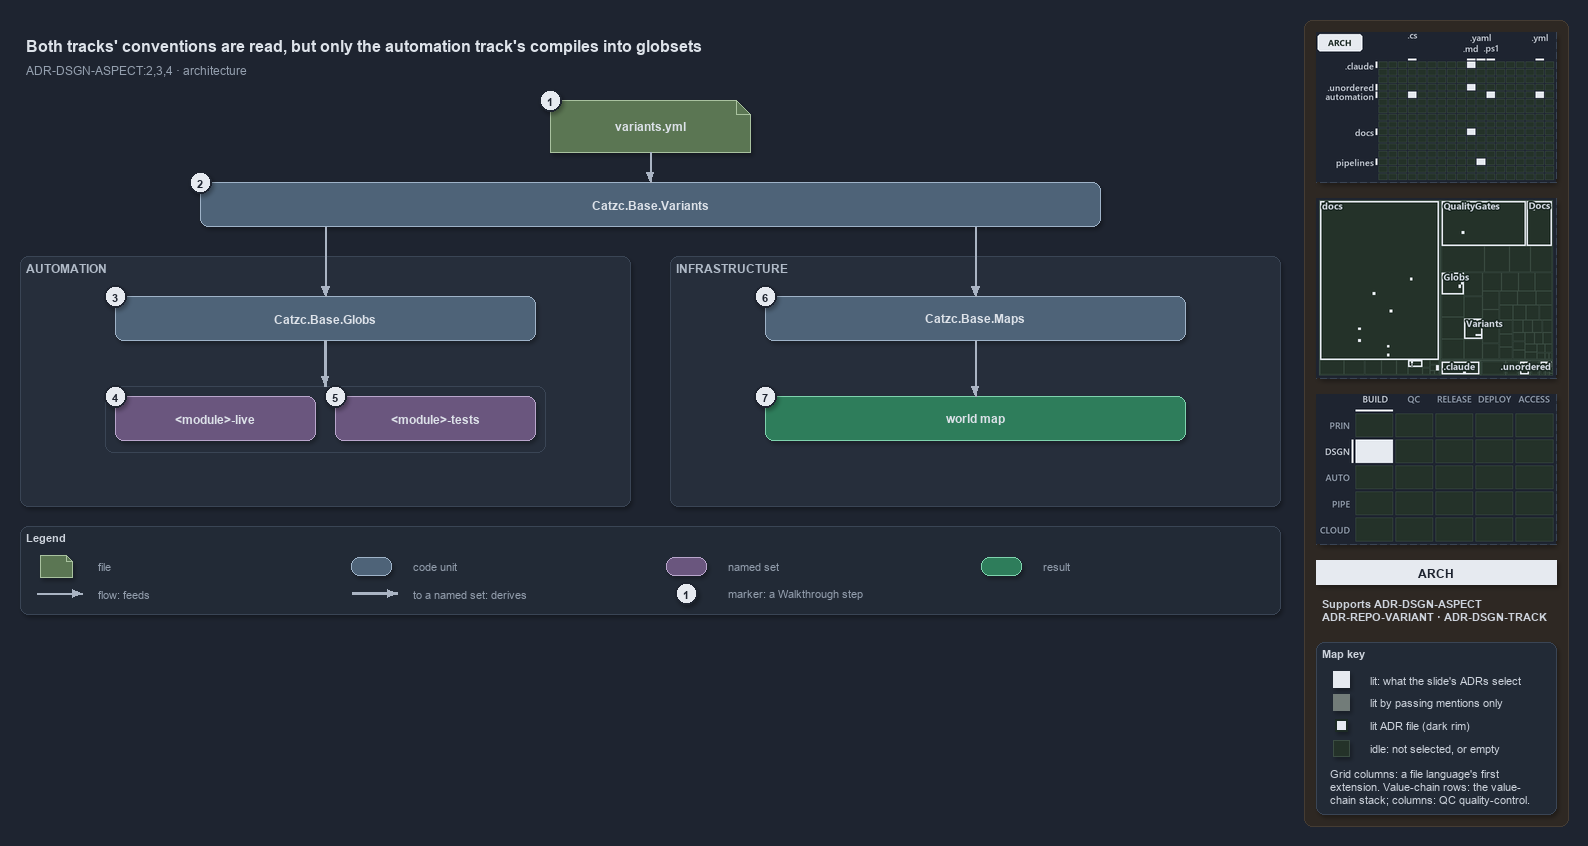

The diagram above was exported from draw.io. Its source (the exported page's mxGraphModel, read from the mxfile embedded in the PNG):
<mxGraphModel dx="1024" dy="768" grid="0" gridSize="10" guides="1" tooltips="1" connect="1" arrows="1" fold="1" page="1" pageScale="1" pageWidth="1572" pageHeight="654" background="#1E2430" math="0" shadow="1">
  <root>
    <mxCell id="0" />
    <mxCell id="1" parent="0" />
    <mxCell id="sidebar-bg" value="" style="rounded=1;arcSize=2;html=1;fillColor=#2E2823;strokeColor=#453C33;shadow=0;" vertex="1" parent="1">
      <mxGeometry x="1304" y="4" width="264" height="806" as="geometry" />
    </mxCell>
    <mxCell id="title" value="Both tracks' conventions are read, but only the automation track's compiles into globsets" style="text;html=1;align=left;verticalAlign=middle;fontSize=16;fontStyle=1;fontColor=#DDE2E9;" vertex="1" parent="1">
      <mxGeometry x="20" y="14" width="1260" height="30" as="geometry" />
    </mxCell>
    <mxCell id="subtitle" value="ADR-DSGN-ASPECT:2,3,4 · architecture" style="text;html=1;align=left;verticalAlign=middle;fontSize=12;fontColor=#949FAE;" vertex="1" parent="1">
      <mxGeometry x="20" y="44" width="1240" height="20" as="geometry" />
    </mxCell>
    <mxCell id="g-file" value="&lt;b&gt;variants.yml&lt;/b&gt;" style="shape=note;size=14;whiteSpace=wrap;html=1;fillColor=#5B7653;strokeColor=#A9C29F;fontColor=#DDE2E9;fontSize=12;" vertex="1" parent="1">
      <mxGeometry x="550" y="84" width="200" height="52" as="geometry" />
    </mxCell>
    <mxCell id="mark-1" value="1" style="ellipse;html=1;fillColor=#E6EAF0;strokeColor=#1E2430;strokeWidth=2;fontColor=#1E2430;fontStyle=1;fontSize=11;" vertex="1" parent="1">
      <mxGeometry x="539" y="73" width="22" height="22" as="geometry" />
    </mxCell>
    <mxCell id="g-variants" value="&lt;b&gt;Catzc.Base.Variants&lt;/b&gt;" style="rounded=1;whiteSpace=wrap;html=1;arcSize=20;fillColor=#4E6378;strokeColor=#9FB3C8;fontColor=#DDE2E9;fontSize=12;" vertex="1" parent="1">
      <mxGeometry x="200" y="166" width="900" height="44" as="geometry" />
    </mxCell>
    <mxCell id="mark-2" value="2" style="ellipse;html=1;fillColor=#E6EAF0;strokeColor=#1E2430;strokeWidth=2;fontColor=#1E2430;fontStyle=1;fontSize=11;" vertex="1" parent="1">
      <mxGeometry x="189" y="155" width="22" height="22" as="geometry" />
    </mxCell>
    <mxCell id="e-file-variants" value="" style="edgeStyle=orthogonalEdgeStyle;rounded=1;html=1;endArrow=block;strokeColor=#AAB4C3;shadow=0;fontColor=#CDD3DC;" edge="1" parent="1" source="g-file" target="g-variants">
      <mxGeometry relative="1" as="geometry" />
    </mxCell>
    <mxCell id="p-var-l" value="" style="text;html=1;strokeColor=none;fillColor=none;" vertex="1" parent="1">
      <mxGeometry x="325" y="210" width="1" height="1" as="geometry" />
    </mxCell>
    <mxCell id="p-var-r" value="" style="text;html=1;strokeColor=none;fillColor=none;" vertex="1" parent="1">
      <mxGeometry x="975" y="210" width="1" height="1" as="geometry" />
    </mxCell>
    <mxCell id="band-auto" value="AUTOMATION" style="rounded=1;html=1;arcSize=3;fillColor=#262E3B;strokeColor=#3A4555;verticalAlign=top;align=left;spacingLeft=8;fontStyle=1;fontSize=12;fontColor=#B0BAC7;" vertex="1" parent="1">
      <mxGeometry x="20" y="240" width="610" height="250" as="geometry" />
    </mxCell>
    <mxCell id="band-infra" value="INFRASTRUCTURE" style="rounded=1;html=1;arcSize=3;fillColor=#262E3B;strokeColor=#3A4555;verticalAlign=top;align=left;spacingLeft=8;fontStyle=1;fontSize=12;fontColor=#B0BAC7;" vertex="1" parent="1">
      <mxGeometry x="670" y="240" width="610" height="250" as="geometry" />
    </mxCell>
    <mxCell id="g-globs" value="&lt;b&gt;Catzc.Base.Globs&lt;/b&gt;" style="rounded=1;whiteSpace=wrap;html=1;arcSize=20;fillColor=#4E6378;strokeColor=#9FB3C8;fontColor=#DDE2E9;fontSize=12;" vertex="1" parent="1">
      <mxGeometry x="115" y="280" width="420" height="44" as="geometry" />
    </mxCell>
    <mxCell id="mark-3" value="3" style="ellipse;html=1;fillColor=#E6EAF0;strokeColor=#1E2430;strokeWidth=2;fontColor=#1E2430;fontStyle=1;fontSize=11;" vertex="1" parent="1">
      <mxGeometry x="104" y="269" width="22" height="22" as="geometry" />
    </mxCell>
    <mxCell id="frame-sets" value="" style="rounded=1;html=1;arcSize=6;fillColor=none;strokeColor=#3A4555;" vertex="1" parent="1">
      <mxGeometry x="105" y="370" width="440" height="66" as="geometry" />
    </mxCell>
    <mxCell id="set-live" value="&lt;b&gt;&amp;lt;module&amp;gt;-live&lt;/b&gt;" style="rounded=1;whiteSpace=wrap;html=1;arcSize=20;fillColor=#6A567E;strokeColor=#B9A6CC;fontColor=#DDE2E9;fontSize=12;" vertex="1" parent="1">
      <mxGeometry x="115" y="380" width="200" height="44" as="geometry" />
    </mxCell>
    <mxCell id="set-tests" value="&lt;b&gt;&amp;lt;module&amp;gt;-tests&lt;/b&gt;" style="rounded=1;whiteSpace=wrap;html=1;arcSize=20;fillColor=#6A567E;strokeColor=#B9A6CC;fontColor=#DDE2E9;fontSize=12;" vertex="1" parent="1">
      <mxGeometry x="335" y="380" width="200" height="44" as="geometry" />
    </mxCell>
    <mxCell id="mark-4" value="4" style="ellipse;html=1;fillColor=#E6EAF0;strokeColor=#1E2430;strokeWidth=2;fontColor=#1E2430;fontStyle=1;fontSize=11;" vertex="1" parent="1">
      <mxGeometry x="104" y="369" width="22" height="22" as="geometry" />
    </mxCell>
    <mxCell id="mark-5" value="5" style="ellipse;html=1;fillColor=#E6EAF0;strokeColor=#1E2430;strokeWidth=2;fontColor=#1E2430;fontStyle=1;fontSize=11;" vertex="1" parent="1">
      <mxGeometry x="324" y="369" width="22" height="22" as="geometry" />
    </mxCell>
    <mxCell id="g-maps" value="&lt;b&gt;Catzc.Base.Maps&lt;/b&gt;" style="rounded=1;whiteSpace=wrap;html=1;arcSize=20;fillColor=#4E6378;strokeColor=#9FB3C8;fontColor=#DDE2E9;fontSize=12;" vertex="1" parent="1">
      <mxGeometry x="765" y="280" width="420" height="44" as="geometry" />
    </mxCell>
    <mxCell id="mark-6" value="6" style="ellipse;html=1;fillColor=#E6EAF0;strokeColor=#1E2430;strokeWidth=2;fontColor=#1E2430;fontStyle=1;fontSize=11;" vertex="1" parent="1">
      <mxGeometry x="754" y="269" width="22" height="22" as="geometry" />
    </mxCell>
    <mxCell id="r-worldmap" value="&lt;b&gt;world map&lt;/b&gt;" style="rounded=1;whiteSpace=wrap;html=1;arcSize=20;fillColor=#2E7D5B;strokeColor=#7FD3AE;fontColor=#DDE2E9;fontSize=12;" vertex="1" parent="1">
      <mxGeometry x="765" y="380" width="420" height="44" as="geometry" />
    </mxCell>
    <mxCell id="mark-7" value="7" style="ellipse;html=1;fillColor=#E6EAF0;strokeColor=#1E2430;strokeWidth=2;fontColor=#1E2430;fontStyle=1;fontSize=11;" vertex="1" parent="1">
      <mxGeometry x="754" y="369" width="22" height="22" as="geometry" />
    </mxCell>
    <mxCell id="e-var-globs" value="" style="edgeStyle=orthogonalEdgeStyle;rounded=1;html=1;endArrow=block;strokeColor=#AAB4C3;shadow=0;fontColor=#CDD3DC;" edge="1" parent="1" source="p-var-l" target="g-globs">
      <mxGeometry relative="1" as="geometry" />
    </mxCell>
    <mxCell id="e-globs-sets" value="" style="edgeStyle=orthogonalEdgeStyle;rounded=1;html=1;endArrow=block;strokeColor=#AAB4C3;strokeWidth=2.5;shadow=0;fontColor=#CDD3DC;" edge="1" parent="1" source="g-globs" target="frame-sets">
      <mxGeometry relative="1" as="geometry" />
    </mxCell>
    <mxCell id="e-var-maps" value="" style="edgeStyle=orthogonalEdgeStyle;rounded=1;html=1;endArrow=block;strokeColor=#AAB4C3;shadow=0;fontColor=#CDD3DC;" edge="1" parent="1" source="p-var-r" target="g-maps">
      <mxGeometry relative="1" as="geometry" />
    </mxCell>
    <mxCell id="e-maps-worldmap" value="" style="edgeStyle=orthogonalEdgeStyle;rounded=1;html=1;endArrow=block;strokeColor=#AAB4C3;shadow=0;fontColor=#CDD3DC;" edge="1" parent="1" source="g-maps" target="r-worldmap">
      <mxGeometry relative="1" as="geometry" />
    </mxCell>
    <mxCell id="legend" value="&lt;b&gt;Legend&lt;/b&gt;" style="rounded=1;whiteSpace=wrap;html=1;arcSize=6;fillColor=#222A36;strokeColor=#3A4555;align=left;verticalAlign=top;spacing=8;fontSize=11;fontColor=#CDD3DC;" vertex="1" parent="1">
      <mxGeometry x="20" y="510" width="1260" height="88" as="geometry" />
    </mxCell>
    <mxCell id="lg-0-s" value="" style="shape=note;size=6;html=1;fillColor=#5B7653;strokeColor=#A9C29F;" vertex="1" parent="1">
      <mxGeometry x="40" y="539" width="32" height="22" as="geometry" />
    </mxCell>
    <mxCell id="lg-0-t" value="file" style="text;html=1;align=left;verticalAlign=middle;fontSize=11;fontColor=#949FAE;" vertex="1" parent="1">
      <mxGeometry x="92" y="539" width="245" height="20" as="geometry" />
    </mxCell>
    <mxCell id="lg-1-s" value="" style="rounded=1;html=1;arcSize=20;fillColor=#4E6378;strokeColor=#9FB3C8;" vertex="1" parent="1">
      <mxGeometry x="351" y="541" width="40" height="18" as="geometry" />
    </mxCell>
    <mxCell id="lg-1-t" value="code unit" style="text;html=1;align=left;verticalAlign=middle;fontSize=11;fontColor=#949FAE;" vertex="1" parent="1">
      <mxGeometry x="407" y="539" width="245" height="20" as="geometry" />
    </mxCell>
    <mxCell id="lg-2-s" value="" style="rounded=1;html=1;arcSize=20;fillColor=#6A567E;strokeColor=#B9A6CC;" vertex="1" parent="1">
      <mxGeometry x="666" y="541" width="40" height="18" as="geometry" />
    </mxCell>
    <mxCell id="lg-2-t" value="named set" style="text;html=1;align=left;verticalAlign=middle;fontSize=11;fontColor=#949FAE;" vertex="1" parent="1">
      <mxGeometry x="722" y="539" width="245" height="20" as="geometry" />
    </mxCell>
    <mxCell id="lg-3-s" value="" style="rounded=1;html=1;arcSize=20;fillColor=#2E7D5B;strokeColor=#7FD3AE;" vertex="1" parent="1">
      <mxGeometry x="981" y="541" width="40" height="18" as="geometry" />
    </mxCell>
    <mxCell id="lg-3-t" value="result" style="text;html=1;align=left;verticalAlign=middle;fontSize=11;fontColor=#949FAE;" vertex="1" parent="1">
      <mxGeometry x="1037" y="539" width="245" height="20" as="geometry" />
    </mxCell>
    <mxCell id="lg-4-a" value="" style="text;html=1;strokeColor=none;fillColor=none;" vertex="1" parent="1">
      <mxGeometry x="36" y="577" width="1" height="1" as="geometry" />
    </mxCell>
    <mxCell id="lg-4-b" value="" style="text;html=1;strokeColor=none;fillColor=none;" vertex="1" parent="1">
      <mxGeometry x="82" y="577" width="1" height="1" as="geometry" />
    </mxCell>
    <mxCell id="lg-4-e" value="" style="edgeStyle=orthogonalEdgeStyle;rounded=1;html=1;endArrow=block;strokeColor=#AAB4C3;shadow=0;fontColor=#CDD3DC;" edge="1" parent="1" source="lg-4-a" target="lg-4-b">
      <mxGeometry relative="1" as="geometry" />
    </mxCell>
    <mxCell id="lg-4-t" value="flow: feeds" style="text;html=1;align=left;verticalAlign=middle;fontSize=11;fontColor=#949FAE;" vertex="1" parent="1">
      <mxGeometry x="92" y="567" width="245" height="20" as="geometry" />
    </mxCell>
    <mxCell id="lg-5-a" value="" style="text;html=1;strokeColor=none;fillColor=none;" vertex="1" parent="1">
      <mxGeometry x="351" y="577" width="1" height="1" as="geometry" />
    </mxCell>
    <mxCell id="lg-5-b" value="" style="text;html=1;strokeColor=none;fillColor=none;" vertex="1" parent="1">
      <mxGeometry x="397" y="577" width="1" height="1" as="geometry" />
    </mxCell>
    <mxCell id="lg-5-e" value="" style="edgeStyle=orthogonalEdgeStyle;rounded=1;html=1;endArrow=block;strokeColor=#AAB4C3;strokeWidth=2.5;shadow=0;fontColor=#CDD3DC;" edge="1" parent="1" source="lg-5-a" target="lg-5-b">
      <mxGeometry relative="1" as="geometry" />
    </mxCell>
    <mxCell id="lg-5-t" value="to a named set: derives" style="text;html=1;align=left;verticalAlign=middle;fontSize=11;fontColor=#949FAE;" vertex="1" parent="1">
      <mxGeometry x="407" y="567" width="245" height="20" as="geometry" />
    </mxCell>
    <mxCell id="lg-6-s" value="1" style="ellipse;html=1;fillColor=#E6EAF0;strokeColor=#1E2430;strokeWidth=2;fontColor=#1E2430;fontStyle=1;fontSize=11;" vertex="1" parent="1">
      <mxGeometry x="675" y="566" width="22" height="22" as="geometry" />
    </mxCell>
    <mxCell id="lg-6-t" value="marker: a Walkthrough step" style="text;html=1;align=left;verticalAlign=middle;fontSize=11;fontColor=#949FAE;" vertex="1" parent="1">
      <mxGeometry x="722" y="567" width="245" height="20" as="geometry" />
    </mxCell>
    <mxCell id="minimap-grid" value="" style="shape=image;imageAspect=0;rounded=1;arcSize=4;whiteSpace=wrap;html=1;fillColor=#262E3B;strokeColor=#3A4555;dashed=1;fontColor=#949FAE;fontSize=11;image=data:image/png,(base64 omitted: 12968 chars);" vertex="1" parent="1">
      <mxGeometry x="1316" y="16" width="240" height="150" as="geometry" />
    </mxCell>
    <mxCell id="minimap-tree" value="" style="shape=image;imageAspect=0;rounded=1;arcSize=4;whiteSpace=wrap;html=1;fillColor=#262E3B;strokeColor=#3A4555;dashed=1;fontColor=#949FAE;fontSize=11;image=data:image/png,(base64 omitted: 18460 chars);" vertex="1" parent="1">
      <mxGeometry x="1316" y="182" width="240" height="180" as="geometry" />
    </mxCell>
    <mxCell id="minimap-chain" value="" style="shape=image;imageAspect=0;rounded=1;arcSize=4;whiteSpace=wrap;html=1;fillColor=#262E3B;strokeColor=#3A4555;dashed=1;fontColor=#949FAE;fontSize=11;image=data:image/png,(base64 omitted: 12436 chars);" vertex="1" parent="1">
      <mxGeometry x="1316" y="378" width="240" height="150" as="geometry" />
    </mxCell>
    <mxCell id="lens-badge" value="ARCH" style="rounded=0;whiteSpace=wrap;html=1;align=center;verticalAlign=middle;fontSize=12;fontStyle=1;fontColor=#1E2430;fillColor=#E6EAF0;strokeColor=none;" vertex="1" parent="1">
      <mxGeometry x="1316" y="544" width="240" height="24" as="geometry" />
    </mxCell>
    <mxCell id="supports" value="&lt;b&gt;Supports&lt;/b&gt; ADR-DSGN-ASPECT&lt;br&gt;ADR-REPO-VARIANT · ADR-DSGN-TRACK" style="text;html=1;whiteSpace=wrap;align=left;verticalAlign=top;fontSize=11;fontColor=#CDD3DC;" vertex="1" parent="1">
      <mxGeometry x="1316" y="576" width="240" height="38" as="geometry" />
    </mxCell>
    <mxCell id="mapkey" value="&lt;b&gt;Map key&lt;/b&gt;" style="rounded=1;arcSize=6;whiteSpace=wrap;html=1;align=left;verticalAlign=top;fontSize=11;fontColor=#CDD3DC;fillColor=#222A36;strokeColor=#3A4555;spacingLeft=8;spacingTop=2;" vertex="1" parent="1">
      <mxGeometry x="1316" y="626" width="240" height="172" as="geometry" />
    </mxCell>
    <mxCell id="mapkey-lit" value="" style="rounded=0;html=1;fillColor=#E6EAF0;strokeColor=#E6EAF0;" vertex="1" parent="1">
      <mxGeometry x="1333.0" y="655.0" width="16" height="16" as="geometry" />
    </mxCell>
    <mxCell id="mapkey-lit-text" value="lit: what the slide's ADRs select" style="text;html=1;align=left;verticalAlign=middle;fontSize=11;fontColor=#CDD3DC;" vertex="1" parent="1">
      <mxGeometry x="1364" y="653" width="184" height="20" as="geometry" />
    </mxCell>
    <mxCell id="mapkey-touched" value="" style="rounded=0;html=1;fillColor=#727C79;strokeColor=#727C79;" vertex="1" parent="1">
      <mxGeometry x="1333.0" y="678.0" width="16" height="16" as="geometry" />
    </mxCell>
    <mxCell id="mapkey-touched-text" value="lit by passing mentions only" style="text;html=1;align=left;verticalAlign=middle;fontSize=11;fontColor=#CDD3DC;" vertex="1" parent="1">
      <mxGeometry x="1364" y="676" width="184" height="20" as="geometry" />
    </mxCell>
    <mxCell id="mapkey-adr" value="" style="rounded=0;html=1;fillColor=#E6EAF0;strokeColor=#1C2A24;strokeWidth=2;" vertex="1" parent="1">
      <mxGeometry x="1335.0" y="703.0" width="12" height="12" as="geometry" />
    </mxCell>
    <mxCell id="mapkey-adr-text" value="lit ADR file (dark rim)" style="text;html=1;align=left;verticalAlign=middle;fontSize=11;fontColor=#CDD3DC;" vertex="1" parent="1">
      <mxGeometry x="1364" y="699" width="184" height="20" as="geometry" />
    </mxCell>
    <mxCell id="mapkey-idle" value="" style="rounded=0;html=1;fillColor=#243229;strokeColor=#3B4D43;" vertex="1" parent="1">
      <mxGeometry x="1333.0" y="724.0" width="16" height="16" as="geometry" />
    </mxCell>
    <mxCell id="mapkey-idle-text" value="idle: not selected, or empty" style="text;html=1;align=left;verticalAlign=middle;fontSize=11;fontColor=#CDD3DC;" vertex="1" parent="1">
      <mxGeometry x="1364" y="722" width="184" height="20" as="geometry" />
    </mxCell>
    <mxCell id="mapkey-codes" value="Grid columns: a file language's first&lt;br&gt;extension. Value-chain rows: the value-&lt;br&gt;chain stack; columns: QC quality-control." style="text;html=1;align=left;verticalAlign=top;whiteSpace=wrap;fontSize=11;fontColor=#CDD3DC;" vertex="1" parent="1">
      <mxGeometry x="1324" y="746" width="224" height="46" as="geometry" />
    </mxCell>
  </root>
</mxGraphModel>